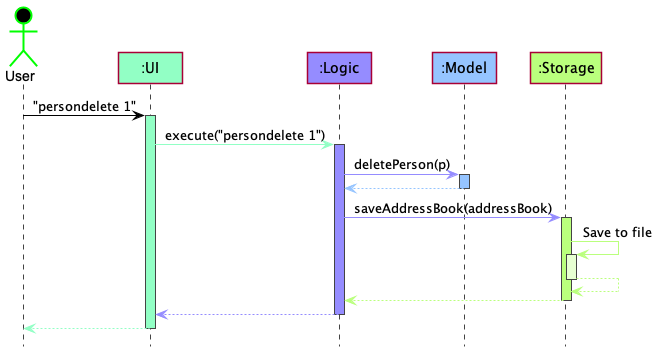

The diagram above was rendered by PlantUML. Its source (embedded in the PNG):
@startuml
!include style.puml

Actor User as user USER_COLOR
Participant ":UI" as ui UI_COLOR
Participant ":Logic" as logic LOGIC_COLOR
Participant ":Model" as model MODEL_COLOR
Participant ":Storage" as storage STORAGE_COLOR

user -[USER_COLOR]> ui : "persondelete 1"
activate ui UI_COLOR

ui -[UI_COLOR]> logic : execute("persondelete 1")
activate logic LOGIC_COLOR

logic -[LOGIC_COLOR]> model : deletePerson(p)
activate model MODEL_COLOR

model -[MODEL_COLOR]-> logic
deactivate model

logic -[LOGIC_COLOR]> storage : saveAddressBook(addressBook)
activate storage STORAGE_COLOR

storage -[STORAGE_COLOR]> storage : Save to file
activate storage STORAGE_COLOR_T1
storage --[STORAGE_COLOR]> storage
deactivate storage

storage --[STORAGE_COLOR]> logic
deactivate storage

logic --[LOGIC_COLOR]> ui
deactivate logic

ui--[UI_COLOR]> user
deactivate ui
@enduml